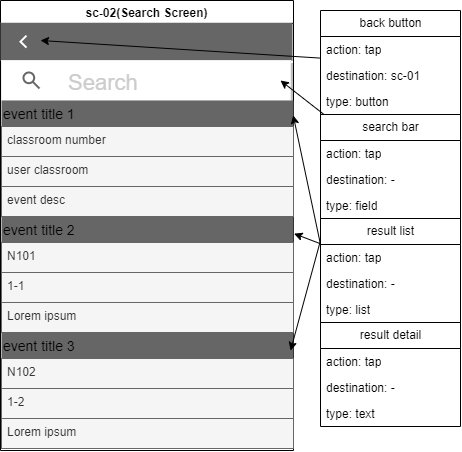

The diagram above was exported from draw.io. Its source (the exported page's mxGraphModel, read from the mxfile embedded in the PNG):
<mxGraphModel dx="574" dy="328" grid="1" gridSize="10" guides="1" tooltips="1" connect="1" arrows="1" fold="1" page="1" pageScale="1" pageWidth="850" pageHeight="1100" background="#ffffff" math="0" shadow="0">
  <root>
    <mxCell id="0" />
    <mxCell id="1" parent="0" />
    <mxCell id="2" value="sc-02(Search Screen)" style="swimlane;strokeColor=#000000;movable=0;resizable=0;rotatable=0;deletable=0;editable=0;connectable=0;" parent="1" vertex="1">
      <mxGeometry width="293" height="450" as="geometry" />
    </mxCell>
    <mxCell id="156" value="" style="rounded=0;whiteSpace=wrap;html=1;strokeColor=none;movable=1;resizable=1;rotatable=1;deletable=1;editable=1;connectable=1;fillColor=#666666;" vertex="1" parent="2">
      <mxGeometry y="22.25" width="292" height="37.75" as="geometry" />
    </mxCell>
    <mxCell id="158" value="" style="html=1;verticalLabelPosition=bottom;labelBackgroundColor=#ffffff;verticalAlign=top;shadow=0;dashed=0;strokeWidth=2;shape=mxgraph.ios7.misc.left;strokeColor=#FFFFFF;" vertex="1" parent="2">
      <mxGeometry x="20" y="35.13" width="6" height="12" as="geometry" />
    </mxCell>
    <mxCell id="164" value="Search" style="dashed=0;shape=rect;shadow=1;strokeColor=#eeeeee;strokeWidth=1;fillColor=#ffffff;fontSize=22;fontColor=#CCCCCC;align=left;spacingLeft=65;movable=0;resizable=0;rotatable=0;deletable=0;editable=0;connectable=0;" vertex="1" parent="2">
      <mxGeometry x="1" y="60" width="289" height="40" as="geometry" />
    </mxCell>
    <mxCell id="165" value="" style="dashed=0;shape=mxgraph.gmdl.search;strokeWidth=2;strokeColor=#666666;fillColor=#666666;" vertex="1" parent="164">
      <mxGeometry y="0.5" width="16" height="16" relative="1" as="geometry">
        <mxPoint x="22" y="-8" as="offset" />
      </mxGeometry>
    </mxCell>
    <mxCell id="203" value="event title 1" style="swimlane;fontStyle=0;childLayout=stackLayout;horizontal=1;startSize=26;horizontalStack=0;resizeParent=1;resizeParentMax=0;resizeLast=0;collapsible=1;marginBottom=0;align=left;fontSize=14;strokeColor=none;fillColor=#666666;" vertex="1" parent="2">
      <mxGeometry x="1" y="100" width="292" height="116" as="geometry" />
    </mxCell>
    <mxCell id="204" value="classroom number" style="text;strokeColor=#666666;fillColor=#f5f5f5;spacingLeft=4;spacingRight=4;overflow=hidden;rotatable=0;points=[[0,0.5],[1,0.5]];portConstraint=eastwest;fontSize=12;fontColor=#333333;" vertex="1" parent="203">
      <mxGeometry y="26" width="292" height="30" as="geometry" />
    </mxCell>
    <mxCell id="205" value="user classroom" style="text;strokeColor=#666666;fillColor=#f5f5f5;spacingLeft=4;spacingRight=4;overflow=hidden;rotatable=0;points=[[0,0.5],[1,0.5]];portConstraint=eastwest;fontSize=12;fontColor=#333333;" vertex="1" parent="203">
      <mxGeometry y="56" width="292" height="30" as="geometry" />
    </mxCell>
    <mxCell id="206" value="event desc" style="text;strokeColor=#666666;fillColor=#f5f5f5;spacingLeft=4;spacingRight=4;overflow=hidden;rotatable=0;points=[[0,0.5],[1,0.5]];portConstraint=eastwest;fontSize=12;fontColor=#333333;" vertex="1" parent="203">
      <mxGeometry y="86" width="292" height="30" as="geometry" />
    </mxCell>
    <mxCell id="216" value="event title 2" style="swimlane;fontStyle=0;childLayout=stackLayout;horizontal=1;startSize=26;horizontalStack=0;resizeParent=1;resizeParentMax=0;resizeLast=0;collapsible=1;marginBottom=0;align=left;fontSize=14;strokeColor=none;fillColor=#666666;" vertex="1" parent="2">
      <mxGeometry x="1" y="216" width="292" height="116" as="geometry" />
    </mxCell>
    <mxCell id="217" value="N101" style="text;strokeColor=#666666;fillColor=#f5f5f5;spacingLeft=4;spacingRight=4;overflow=hidden;rotatable=0;points=[[0,0.5],[1,0.5]];portConstraint=eastwest;fontSize=12;fontColor=#333333;" vertex="1" parent="216">
      <mxGeometry y="26" width="292" height="30" as="geometry" />
    </mxCell>
    <mxCell id="218" value="1-1" style="text;strokeColor=#666666;fillColor=#f5f5f5;spacingLeft=4;spacingRight=4;overflow=hidden;rotatable=0;points=[[0,0.5],[1,0.5]];portConstraint=eastwest;fontSize=12;fontColor=#333333;" vertex="1" parent="216">
      <mxGeometry y="56" width="292" height="30" as="geometry" />
    </mxCell>
    <mxCell id="219" value="Lorem ipsum" style="text;strokeColor=#666666;fillColor=#f5f5f5;spacingLeft=4;spacingRight=4;overflow=hidden;rotatable=0;points=[[0,0.5],[1,0.5]];portConstraint=eastwest;fontSize=12;fontColor=#333333;" vertex="1" parent="216">
      <mxGeometry y="86" width="292" height="30" as="geometry" />
    </mxCell>
    <mxCell id="220" value="event title 3" style="swimlane;fontStyle=0;childLayout=stackLayout;horizontal=1;startSize=26;horizontalStack=0;resizeParent=1;resizeParentMax=0;resizeLast=0;collapsible=1;marginBottom=0;align=left;fontSize=14;strokeColor=none;fillColor=#666666;" vertex="1" parent="2">
      <mxGeometry x="1" y="332" width="292" height="116" as="geometry" />
    </mxCell>
    <mxCell id="221" value="N102" style="text;strokeColor=#666666;fillColor=#f5f5f5;spacingLeft=4;spacingRight=4;overflow=hidden;rotatable=0;points=[[0,0.5],[1,0.5]];portConstraint=eastwest;fontSize=12;fontColor=#333333;" vertex="1" parent="220">
      <mxGeometry y="26" width="292" height="30" as="geometry" />
    </mxCell>
    <mxCell id="222" value="1-2" style="text;strokeColor=#666666;fillColor=#f5f5f5;spacingLeft=4;spacingRight=4;overflow=hidden;rotatable=0;points=[[0,0.5],[1,0.5]];portConstraint=eastwest;fontSize=12;fontColor=#333333;" vertex="1" parent="220">
      <mxGeometry y="56" width="292" height="30" as="geometry" />
    </mxCell>
    <mxCell id="223" value="Lorem ipsum" style="text;strokeColor=#666666;fillColor=#f5f5f5;spacingLeft=4;spacingRight=4;overflow=hidden;rotatable=0;points=[[0,0.5],[1,0.5]];portConstraint=eastwest;fontSize=12;fontColor=#333333;" vertex="1" parent="220">
      <mxGeometry y="86" width="292" height="30" as="geometry" />
    </mxCell>
    <mxCell id="226" style="edgeStyle=none;html=1;strokeColor=#000000;" edge="1" parent="1" source="85">
      <mxGeometry relative="1" as="geometry">
        <mxPoint x="40" y="39.99999999999994" as="targetPoint" />
      </mxGeometry>
    </mxCell>
    <mxCell id="85" value="&lt;font color=&quot;#000000&quot;&gt;back button&lt;/font&gt;" style="swimlane;fontStyle=0;childLayout=stackLayout;horizontal=1;startSize=26;fillColor=none;horizontalStack=0;resizeParent=1;resizeParentMax=0;resizeLast=0;collapsible=1;marginBottom=0;html=1;strokeColor=#000000;" parent="1" vertex="1">
      <mxGeometry x="320" y="10" width="140" height="104" as="geometry" />
    </mxCell>
    <mxCell id="86" value="&lt;font color=&quot;#000000&quot;&gt;action: tap&lt;/font&gt;" style="text;strokeColor=none;fillColor=none;align=left;verticalAlign=top;spacingLeft=4;spacingRight=4;overflow=hidden;rotatable=0;points=[[0,0.5],[1,0.5]];portConstraint=eastwest;whiteSpace=wrap;html=1;" parent="85" vertex="1">
      <mxGeometry y="26" width="140" height="26" as="geometry" />
    </mxCell>
    <mxCell id="87" value="&lt;font color=&quot;#000000&quot;&gt;destination: sc-01&lt;/font&gt;" style="text;strokeColor=none;fillColor=none;align=left;verticalAlign=top;spacingLeft=4;spacingRight=4;overflow=hidden;rotatable=0;points=[[0,0.5],[1,0.5]];portConstraint=eastwest;whiteSpace=wrap;html=1;" parent="85" vertex="1">
      <mxGeometry y="52" width="140" height="26" as="geometry" />
    </mxCell>
    <mxCell id="88" value="&lt;font color=&quot;#000000&quot;&gt;type: button&lt;/font&gt;" style="text;strokeColor=none;fillColor=none;align=left;verticalAlign=top;spacingLeft=4;spacingRight=4;overflow=hidden;rotatable=0;points=[[0,0.5],[1,0.5]];portConstraint=eastwest;whiteSpace=wrap;html=1;" parent="85" vertex="1">
      <mxGeometry y="78" width="140" height="26" as="geometry" />
    </mxCell>
    <mxCell id="231" style="edgeStyle=none;html=1;strokeColor=#000000;" edge="1" parent="1" source="90">
      <mxGeometry relative="1" as="geometry">
        <mxPoint x="280" y="79.99999999999994" as="targetPoint" />
      </mxGeometry>
    </mxCell>
    <mxCell id="90" value="&lt;font color=&quot;#000000&quot;&gt;search bar&lt;/font&gt;" style="swimlane;fontStyle=0;childLayout=stackLayout;horizontal=1;startSize=26;fillColor=none;horizontalStack=0;resizeParent=1;resizeParentMax=0;resizeLast=0;collapsible=1;marginBottom=0;html=1;strokeColor=#000000;" parent="1" vertex="1">
      <mxGeometry x="320" y="114" width="140" height="104" as="geometry" />
    </mxCell>
    <mxCell id="91" value="&lt;font color=&quot;#000000&quot;&gt;action: tap&lt;/font&gt;" style="text;strokeColor=none;fillColor=none;align=left;verticalAlign=top;spacingLeft=4;spacingRight=4;overflow=hidden;rotatable=0;points=[[0,0.5],[1,0.5]];portConstraint=eastwest;whiteSpace=wrap;html=1;" parent="90" vertex="1">
      <mxGeometry y="26" width="140" height="26" as="geometry" />
    </mxCell>
    <mxCell id="92" value="&lt;font color=&quot;#000000&quot;&gt;destination: -&lt;/font&gt;" style="text;strokeColor=none;fillColor=none;align=left;verticalAlign=top;spacingLeft=4;spacingRight=4;overflow=hidden;rotatable=0;points=[[0,0.5],[1,0.5]];portConstraint=eastwest;whiteSpace=wrap;html=1;" parent="90" vertex="1">
      <mxGeometry y="52" width="140" height="26" as="geometry" />
    </mxCell>
    <mxCell id="93" value="&lt;font color=&quot;#000000&quot;&gt;type: field&lt;/font&gt;" style="text;strokeColor=none;fillColor=none;align=left;verticalAlign=top;spacingLeft=4;spacingRight=4;overflow=hidden;rotatable=0;points=[[0,0.5],[1,0.5]];portConstraint=eastwest;whiteSpace=wrap;html=1;" parent="90" vertex="1">
      <mxGeometry y="78" width="140" height="26" as="geometry" />
    </mxCell>
    <mxCell id="232" style="edgeStyle=none;html=1;entryX=0.999;entryY=0.128;entryDx=0;entryDy=0;strokeColor=#000000;exitX=0;exitY=0.25;exitDx=0;exitDy=0;entryPerimeter=0;" edge="1" parent="1" source="94" target="203">
      <mxGeometry relative="1" as="geometry" />
    </mxCell>
    <mxCell id="234" style="edgeStyle=none;html=1;entryX=1.002;entryY=0.148;entryDx=0;entryDy=0;strokeColor=#000000;entryPerimeter=0;" edge="1" parent="1" source="94" target="216">
      <mxGeometry relative="1" as="geometry" />
    </mxCell>
    <mxCell id="235" style="edgeStyle=none;html=1;entryX=0.99;entryY=0.155;entryDx=0;entryDy=0;entryPerimeter=0;strokeColor=#000000;" edge="1" parent="1" target="220">
      <mxGeometry relative="1" as="geometry">
        <mxPoint x="320" y="240" as="sourcePoint" />
      </mxGeometry>
    </mxCell>
    <mxCell id="94" value="&lt;font color=&quot;#000000&quot;&gt;result list&lt;/font&gt;" style="swimlane;fontStyle=0;childLayout=stackLayout;horizontal=1;startSize=26;fillColor=none;horizontalStack=0;resizeParent=1;resizeParentMax=0;resizeLast=0;collapsible=1;marginBottom=0;html=1;strokeColor=#000000;" parent="1" vertex="1">
      <mxGeometry x="320" y="218" width="140" height="104" as="geometry" />
    </mxCell>
    <mxCell id="95" value="&lt;font color=&quot;#000000&quot;&gt;action: tap&lt;/font&gt;" style="text;strokeColor=none;fillColor=none;align=left;verticalAlign=top;spacingLeft=4;spacingRight=4;overflow=hidden;rotatable=0;points=[[0,0.5],[1,0.5]];portConstraint=eastwest;whiteSpace=wrap;html=1;" parent="94" vertex="1">
      <mxGeometry y="26" width="140" height="26" as="geometry" />
    </mxCell>
    <mxCell id="96" value="&lt;font color=&quot;#000000&quot;&gt;destination: -&lt;/font&gt;" style="text;strokeColor=none;fillColor=none;align=left;verticalAlign=top;spacingLeft=4;spacingRight=4;overflow=hidden;rotatable=0;points=[[0,0.5],[1,0.5]];portConstraint=eastwest;whiteSpace=wrap;html=1;" parent="94" vertex="1">
      <mxGeometry y="52" width="140" height="26" as="geometry" />
    </mxCell>
    <mxCell id="97" value="&lt;font color=&quot;#000000&quot;&gt;type: list&lt;/font&gt;" style="text;strokeColor=none;fillColor=none;align=left;verticalAlign=top;spacingLeft=4;spacingRight=4;overflow=hidden;rotatable=0;points=[[0,0.5],[1,0.5]];portConstraint=eastwest;whiteSpace=wrap;html=1;" parent="94" vertex="1">
      <mxGeometry y="78" width="140" height="26" as="geometry" />
    </mxCell>
    <mxCell id="98" value="&lt;font color=&quot;#000000&quot;&gt;result detail&lt;/font&gt;" style="swimlane;fontStyle=0;childLayout=stackLayout;horizontal=1;startSize=26;fillColor=none;horizontalStack=0;resizeParent=1;resizeParentMax=0;resizeLast=0;collapsible=1;marginBottom=0;html=1;strokeColor=#000000;" parent="1" vertex="1">
      <mxGeometry x="320" y="322" width="140" height="104" as="geometry" />
    </mxCell>
    <mxCell id="99" value="&lt;font color=&quot;#000000&quot;&gt;action: tap&lt;/font&gt;" style="text;strokeColor=none;fillColor=none;align=left;verticalAlign=top;spacingLeft=4;spacingRight=4;overflow=hidden;rotatable=0;points=[[0,0.5],[1,0.5]];portConstraint=eastwest;whiteSpace=wrap;html=1;" parent="98" vertex="1">
      <mxGeometry y="26" width="140" height="26" as="geometry" />
    </mxCell>
    <mxCell id="100" value="&lt;font color=&quot;#000000&quot;&gt;destination: -&lt;/font&gt;" style="text;strokeColor=none;fillColor=none;align=left;verticalAlign=top;spacingLeft=4;spacingRight=4;overflow=hidden;rotatable=0;points=[[0,0.5],[1,0.5]];portConstraint=eastwest;whiteSpace=wrap;html=1;" parent="98" vertex="1">
      <mxGeometry y="52" width="140" height="26" as="geometry" />
    </mxCell>
    <mxCell id="101" value="&lt;font color=&quot;#000000&quot;&gt;type: text&lt;/font&gt;" style="text;strokeColor=none;fillColor=none;align=left;verticalAlign=top;spacingLeft=4;spacingRight=4;overflow=hidden;rotatable=0;points=[[0,0.5],[1,0.5]];portConstraint=eastwest;whiteSpace=wrap;html=1;" parent="98" vertex="1">
      <mxGeometry y="78" width="140" height="26" as="geometry" />
    </mxCell>
  </root>
</mxGraphModel>